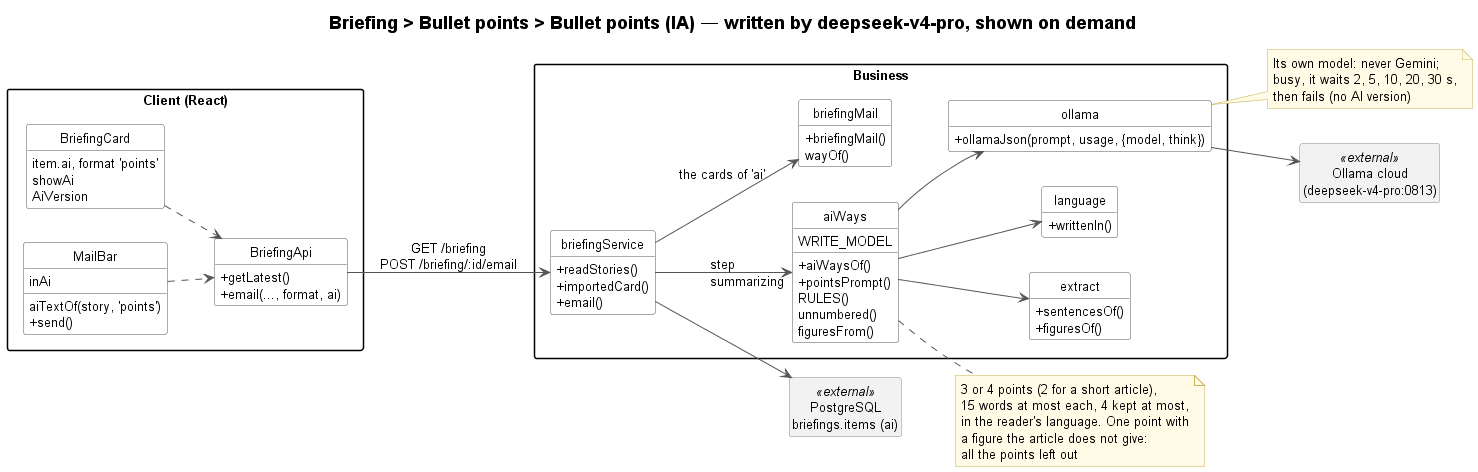

The diagram above was rendered by PlantUML. Its source (embedded in the PNG):
@startuml briefing-bullet-points-ia-class
!include ../../../_style/class.iuml
left to right direction
title Briefing > Bullet points > Bullet points (IA) — written by deepseek-v4-pro, shown on demand

package "Client (React)" as Client {
    class BriefingCard {
        item.ai, format 'points'
        showAi
        AiVersion
    }
    class MailBar {
        inAi
        aiTextOf(story, 'points')
        + send()
    }
    class BriefingApi {
        + getLatest()
        + email(..., format, ai)
    }
}
package "Business" {
    class briefingService {
        + readStories()
        + importedCard()
        + email()
    }
    class aiWays {
        WRITE_MODEL
        + aiWaysOf()
        + pointsPrompt()
        RULES()
        unnumbered()
        figuresFrom()
    }
    class extract {
        + sentencesOf()
        + figuresOf()
    }
    class language {
        + writtenIn()
    }
    class ollama {
        + ollamaJson(prompt, usage, {model, think})
    }
    class briefingMail {
        + briefingMail()
        wayOf()
    }
}
note right of aiWays
    3 or 4 points (2 for a short article),
    15 words at most each, 4 kept at most,
    in the reader's language. One point with
    a figure the article does not give:
    all the points left out
end note
note right of ollama
    Its own model: never Gemini;
    busy, it waits 2, 5, 10, 20, 30 s,
    then fails (no AI version)
end note
class "Ollama cloud\n(deepseek-v4-pro:0813)" as Cloud <<external>>
class "PostgreSQL\nbriefings.items (ai)" as DB <<external>>

BriefingCard ..> BriefingApi
MailBar ..> BriefingApi
BriefingApi --> briefingService : GET /briefing\nPOST /briefing/:id/email
briefingService --> aiWays : step "summarizing"
aiWays --> extract
aiWays --> language
aiWays --> ollama
ollama --> Cloud
briefingService --> briefingMail : the cards of 'ai'
briefingService --> DB
@enduml